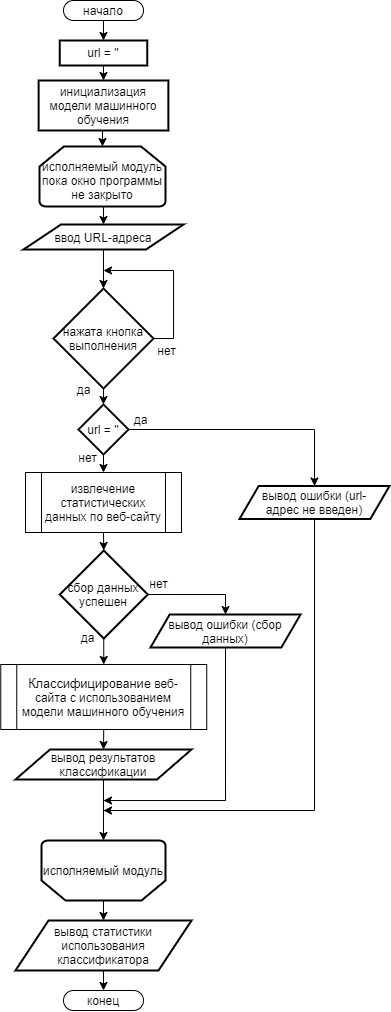

The diagram above was exported from draw.io. Its source (the exported page's mxGraphModel, read from the mxfile embedded in the PNG):
<mxGraphModel dx="599" dy="361" grid="1" gridSize="10" guides="1" tooltips="1" connect="1" arrows="1" fold="1" page="1" pageScale="1" pageWidth="827" pageHeight="1169" math="0" shadow="0">
  <root>
    <mxCell id="WIyWlLk6GJQsqaUBKTNV-0" />
    <mxCell id="WIyWlLk6GJQsqaUBKTNV-1" parent="WIyWlLk6GJQsqaUBKTNV-0" />
    <mxCell id="pWsScrY4ucTTsBpwnLGv-24" style="edgeStyle=orthogonalEdgeStyle;rounded=0;orthogonalLoop=1;jettySize=auto;html=1;exitX=0.5;exitY=1;exitDx=0;exitDy=0;entryX=0.5;entryY=0;entryDx=0;entryDy=0;endArrow=classic;endFill=1;strokeWidth=1;" parent="WIyWlLk6GJQsqaUBKTNV-1" source="pWsScrY4ucTTsBpwnLGv-0" target="pWsScrY4ucTTsBpwnLGv-13" edge="1">
      <mxGeometry relative="1" as="geometry" />
    </mxCell>
    <mxCell id="pWsScrY4ucTTsBpwnLGv-0" value="начало" style="rounded=1;whiteSpace=wrap;html=1;arcSize=50;" parent="WIyWlLk6GJQsqaUBKTNV-1" vertex="1">
      <mxGeometry x="334" width="80" height="20" as="geometry" />
    </mxCell>
    <mxCell id="pWsScrY4ucTTsBpwnLGv-1" value="конец" style="rounded=1;whiteSpace=wrap;html=1;arcSize=50;" parent="WIyWlLk6GJQsqaUBKTNV-1" vertex="1">
      <mxGeometry x="334" y="990" width="80" height="20" as="geometry" />
    </mxCell>
    <mxCell id="pWsScrY4ucTTsBpwnLGv-27" style="edgeStyle=orthogonalEdgeStyle;rounded=0;orthogonalLoop=1;jettySize=auto;html=1;exitX=0.5;exitY=1;exitDx=0;exitDy=0;exitPerimeter=0;entryX=0.5;entryY=0;entryDx=0;entryDy=0;endArrow=classic;endFill=1;strokeWidth=1;" parent="WIyWlLk6GJQsqaUBKTNV-1" source="pWsScrY4ucTTsBpwnLGv-3" target="pWsScrY4ucTTsBpwnLGv-17" edge="1">
      <mxGeometry relative="1" as="geometry" />
    </mxCell>
    <mxCell id="pWsScrY4ucTTsBpwnLGv-3" value="исполняемый модуль&lt;br&gt;пока окно программы не закрыто" style="strokeWidth=2;html=1;shape=mxgraph.flowchart.loop_limit;whiteSpace=wrap;spacing=0;spacingTop=0;verticalAlign=bottom;spacingBottom=4;" parent="WIyWlLk6GJQsqaUBKTNV-1" vertex="1">
      <mxGeometry x="310" y="146" width="126" height="60" as="geometry" />
    </mxCell>
    <mxCell id="qZDFUPc1bD-mrgg7_jgo-1" style="edgeStyle=orthogonalEdgeStyle;rounded=0;orthogonalLoop=1;jettySize=auto;html=1;exitX=0.5;exitY=0;exitDx=0;exitDy=0;exitPerimeter=0;entryX=0.5;entryY=0;entryDx=0;entryDy=0;" parent="WIyWlLk6GJQsqaUBKTNV-1" source="pWsScrY4ucTTsBpwnLGv-5" target="qZDFUPc1bD-mrgg7_jgo-0" edge="1">
      <mxGeometry relative="1" as="geometry" />
    </mxCell>
    <mxCell id="pWsScrY4ucTTsBpwnLGv-5" value="&lt;span style=&quot;background-color: rgb(248 , 249 , 250)&quot;&gt;исполняемый модуль&lt;/span&gt;" style="strokeWidth=2;html=1;shape=mxgraph.flowchart.loop_limit;whiteSpace=wrap;rotation=0;horizontal=1;verticalAlign=middle;direction=west;" parent="WIyWlLk6GJQsqaUBKTNV-1" vertex="1">
      <mxGeometry x="312" y="840" width="123.99" height="60" as="geometry" />
    </mxCell>
    <mxCell id="pWsScrY4ucTTsBpwnLGv-29" style="edgeStyle=orthogonalEdgeStyle;rounded=0;orthogonalLoop=1;jettySize=auto;html=1;exitX=0.5;exitY=1;exitDx=0;exitDy=0;exitPerimeter=0;entryX=0.5;entryY=0;entryDx=0;entryDy=0;entryPerimeter=0;endArrow=classic;endFill=1;strokeWidth=1;" parent="WIyWlLk6GJQsqaUBKTNV-1" source="pWsScrY4ucTTsBpwnLGv-10" target="pWsScrY4ucTTsBpwnLGv-16" edge="1">
      <mxGeometry relative="1" as="geometry" />
    </mxCell>
    <mxCell id="7HA-r8LSFnOrhFtDH_QM-0" style="edgeStyle=orthogonalEdgeStyle;rounded=0;orthogonalLoop=1;jettySize=auto;html=1;exitX=1;exitY=0.5;exitDx=0;exitDy=0;exitPerimeter=0;" parent="WIyWlLk6GJQsqaUBKTNV-1" edge="1">
      <mxGeometry relative="1" as="geometry">
        <mxPoint x="374" y="270" as="targetPoint" />
        <mxPoint x="424.0000000000001" y="338" as="sourcePoint" />
        <Array as="points">
          <mxPoint x="444" y="338" />
          <mxPoint x="444" y="270" />
        </Array>
      </mxGeometry>
    </mxCell>
    <mxCell id="pWsScrY4ucTTsBpwnLGv-10" value="нажата кнопка выполнения" style="strokeWidth=2;html=1;shape=mxgraph.flowchart.decision;whiteSpace=wrap;" parent="WIyWlLk6GJQsqaUBKTNV-1" vertex="1">
      <mxGeometry x="324" y="288" width="100" height="100" as="geometry" />
    </mxCell>
    <mxCell id="pWsScrY4ucTTsBpwnLGv-25" style="edgeStyle=orthogonalEdgeStyle;rounded=0;orthogonalLoop=1;jettySize=auto;html=1;exitX=0.5;exitY=1;exitDx=0;exitDy=0;entryX=0.5;entryY=0;entryDx=0;entryDy=0;endArrow=classic;endFill=1;strokeWidth=1;" parent="WIyWlLk6GJQsqaUBKTNV-1" source="pWsScrY4ucTTsBpwnLGv-13" target="pWsScrY4ucTTsBpwnLGv-21" edge="1">
      <mxGeometry relative="1" as="geometry" />
    </mxCell>
    <mxCell id="pWsScrY4ucTTsBpwnLGv-13" value="url = ''" style="rounded=1;whiteSpace=wrap;html=1;absoluteArcSize=1;arcSize=0;strokeWidth=2;" parent="WIyWlLk6GJQsqaUBKTNV-1" vertex="1">
      <mxGeometry x="330.25" y="40" width="87.5" height="25" as="geometry" />
    </mxCell>
    <mxCell id="pWsScrY4ucTTsBpwnLGv-30" style="edgeStyle=orthogonalEdgeStyle;rounded=0;orthogonalLoop=1;jettySize=auto;html=1;exitX=0.5;exitY=1;exitDx=0;exitDy=0;exitPerimeter=0;entryX=0.5;entryY=0;entryDx=0;entryDy=0;endArrow=classic;endFill=1;strokeWidth=1;" parent="WIyWlLk6GJQsqaUBKTNV-1" source="pWsScrY4ucTTsBpwnLGv-16" target="pWsScrY4ucTTsBpwnLGv-18" edge="1">
      <mxGeometry relative="1" as="geometry" />
    </mxCell>
    <mxCell id="pWsScrY4ucTTsBpwnLGv-39" style="edgeStyle=orthogonalEdgeStyle;rounded=0;orthogonalLoop=1;jettySize=auto;html=1;exitX=1;exitY=0.5;exitDx=0;exitDy=0;exitPerimeter=0;entryX=0.5;entryY=0;entryDx=0;entryDy=0;endArrow=classic;endFill=1;strokeWidth=1;" parent="WIyWlLk6GJQsqaUBKTNV-1" source="pWsScrY4ucTTsBpwnLGv-16" target="pWsScrY4ucTTsBpwnLGv-37" edge="1">
      <mxGeometry relative="1" as="geometry" />
    </mxCell>
    <mxCell id="pWsScrY4ucTTsBpwnLGv-16" value="url = ''" style="strokeWidth=2;html=1;shape=mxgraph.flowchart.decision;whiteSpace=wrap;" parent="WIyWlLk6GJQsqaUBKTNV-1" vertex="1">
      <mxGeometry x="348.99" y="404" width="50" height="50" as="geometry" />
    </mxCell>
    <mxCell id="pWsScrY4ucTTsBpwnLGv-28" style="edgeStyle=orthogonalEdgeStyle;rounded=0;orthogonalLoop=1;jettySize=auto;html=1;exitX=0.5;exitY=1;exitDx=0;exitDy=0;entryX=0.5;entryY=0;entryDx=0;entryDy=0;entryPerimeter=0;endArrow=classic;endFill=1;strokeWidth=1;" parent="WIyWlLk6GJQsqaUBKTNV-1" source="pWsScrY4ucTTsBpwnLGv-17" target="pWsScrY4ucTTsBpwnLGv-10" edge="1">
      <mxGeometry relative="1" as="geometry" />
    </mxCell>
    <mxCell id="pWsScrY4ucTTsBpwnLGv-17" value="ввод URL-адреса" style="shape=parallelogram;html=1;strokeWidth=2;perimeter=parallelogramPerimeter;whiteSpace=wrap;rounded=1;arcSize=0;size=0.234375;" parent="WIyWlLk6GJQsqaUBKTNV-1" vertex="1">
      <mxGeometry x="294" y="224" width="160" height="25" as="geometry" />
    </mxCell>
    <mxCell id="pWsScrY4ucTTsBpwnLGv-31" style="edgeStyle=orthogonalEdgeStyle;rounded=0;orthogonalLoop=1;jettySize=auto;html=1;exitX=0.5;exitY=1;exitDx=0;exitDy=0;entryX=0.5;entryY=0;entryDx=0;entryDy=0;entryPerimeter=0;endArrow=classic;endFill=1;strokeWidth=1;" parent="WIyWlLk6GJQsqaUBKTNV-1" source="pWsScrY4ucTTsBpwnLGv-18" target="pWsScrY4ucTTsBpwnLGv-20" edge="1">
      <mxGeometry relative="1" as="geometry" />
    </mxCell>
    <mxCell id="pWsScrY4ucTTsBpwnLGv-18" value="извлечение статистических данных по веб-сайту" style="verticalLabelPosition=middle;verticalAlign=middle;html=1;shape=process;whiteSpace=wrap;rounded=0;size=0.10256410256410256;arcSize=6;labelPosition=center;align=center;" parent="WIyWlLk6GJQsqaUBKTNV-1" vertex="1">
      <mxGeometry x="296" y="472" width="156" height="60" as="geometry" />
    </mxCell>
    <mxCell id="pWsScrY4ucTTsBpwnLGv-33" style="edgeStyle=orthogonalEdgeStyle;rounded=0;orthogonalLoop=1;jettySize=auto;html=1;exitX=0.5;exitY=1;exitDx=0;exitDy=0;entryX=0.5;entryY=0;entryDx=0;entryDy=0;endArrow=classic;endFill=1;strokeWidth=1;" parent="WIyWlLk6GJQsqaUBKTNV-1" source="pWsScrY4ucTTsBpwnLGv-19" target="pWsScrY4ucTTsBpwnLGv-22" edge="1">
      <mxGeometry relative="1" as="geometry" />
    </mxCell>
    <mxCell id="pWsScrY4ucTTsBpwnLGv-19" value="&lt;span style=&quot;font-family: sans-serif ; font-size: 12.7px ; background-color: rgb(255 , 255 , 255)&quot;&gt;Классифицирование&lt;/span&gt;&lt;span style=&quot;font-family: sans-serif ; font-size: 12.7px ; background-color: rgb(255 , 255 , 255)&quot;&gt;&amp;nbsp;&lt;/span&gt;веб-сайта с использованием модели машинного обучения" style="verticalLabelPosition=middle;verticalAlign=middle;html=1;shape=process;whiteSpace=wrap;rounded=0;size=0.07766990291262191;arcSize=6;labelPosition=center;align=center;" parent="WIyWlLk6GJQsqaUBKTNV-1" vertex="1">
      <mxGeometry x="271.25" y="664" width="206" height="65" as="geometry" />
    </mxCell>
    <mxCell id="pWsScrY4ucTTsBpwnLGv-48" style="edgeStyle=orthogonalEdgeStyle;rounded=0;orthogonalLoop=1;jettySize=auto;html=1;exitX=1;exitY=0.5;exitDx=0;exitDy=0;exitPerimeter=0;entryX=0.5;entryY=0;entryDx=0;entryDy=0;endArrow=classic;endFill=1;strokeWidth=1;" parent="WIyWlLk6GJQsqaUBKTNV-1" source="pWsScrY4ucTTsBpwnLGv-20" target="pWsScrY4ucTTsBpwnLGv-41" edge="1">
      <mxGeometry relative="1" as="geometry" />
    </mxCell>
    <mxCell id="pWsScrY4ucTTsBpwnLGv-56" style="edgeStyle=orthogonalEdgeStyle;rounded=0;orthogonalLoop=1;jettySize=auto;html=1;exitX=0.5;exitY=1;exitDx=0;exitDy=0;exitPerimeter=0;entryX=0.5;entryY=0;entryDx=0;entryDy=0;endArrow=classic;endFill=1;strokeWidth=1;" parent="WIyWlLk6GJQsqaUBKTNV-1" source="pWsScrY4ucTTsBpwnLGv-20" target="pWsScrY4ucTTsBpwnLGv-19" edge="1">
      <mxGeometry relative="1" as="geometry" />
    </mxCell>
    <mxCell id="pWsScrY4ucTTsBpwnLGv-20" value="сбор данных успешен" style="strokeWidth=2;html=1;shape=mxgraph.flowchart.decision;whiteSpace=wrap;" parent="WIyWlLk6GJQsqaUBKTNV-1" vertex="1">
      <mxGeometry x="330.25" y="550" width="88" height="88" as="geometry" />
    </mxCell>
    <mxCell id="pWsScrY4ucTTsBpwnLGv-26" style="edgeStyle=orthogonalEdgeStyle;rounded=0;orthogonalLoop=1;jettySize=auto;html=1;exitX=0.5;exitY=1;exitDx=0;exitDy=0;entryX=0.5;entryY=0;entryDx=0;entryDy=0;entryPerimeter=0;endArrow=classic;endFill=1;strokeWidth=1;" parent="WIyWlLk6GJQsqaUBKTNV-1" source="pWsScrY4ucTTsBpwnLGv-21" target="pWsScrY4ucTTsBpwnLGv-3" edge="1">
      <mxGeometry relative="1" as="geometry" />
    </mxCell>
    <mxCell id="pWsScrY4ucTTsBpwnLGv-21" value="инициализация модели машинного обучения" style="rounded=1;whiteSpace=wrap;html=1;absoluteArcSize=1;arcSize=0;strokeWidth=2;" parent="WIyWlLk6GJQsqaUBKTNV-1" vertex="1">
      <mxGeometry x="309.12" y="80" width="129.75" height="50" as="geometry" />
    </mxCell>
    <mxCell id="pWsScrY4ucTTsBpwnLGv-35" style="edgeStyle=orthogonalEdgeStyle;rounded=0;orthogonalLoop=1;jettySize=auto;html=1;exitX=0.5;exitY=1;exitDx=0;exitDy=0;entryX=0.5;entryY=1;entryDx=0;entryDy=0;entryPerimeter=0;endArrow=classic;endFill=1;strokeWidth=1;" parent="WIyWlLk6GJQsqaUBKTNV-1" source="pWsScrY4ucTTsBpwnLGv-22" target="pWsScrY4ucTTsBpwnLGv-5" edge="1">
      <mxGeometry relative="1" as="geometry" />
    </mxCell>
    <mxCell id="pWsScrY4ucTTsBpwnLGv-22" value="вывод результатов классификации" style="shape=parallelogram;html=1;strokeWidth=2;perimeter=parallelogramPerimeter;whiteSpace=wrap;rounded=1;arcSize=0;size=0.19602272727272776;" parent="WIyWlLk6GJQsqaUBKTNV-1" vertex="1">
      <mxGeometry x="286" y="749" width="176" height="30" as="geometry" />
    </mxCell>
    <mxCell id="pWsScrY4ucTTsBpwnLGv-40" style="edgeStyle=orthogonalEdgeStyle;rounded=0;orthogonalLoop=1;jettySize=auto;html=1;exitX=0.5;exitY=1;exitDx=0;exitDy=0;endArrow=classic;endFill=1;strokeWidth=1;" parent="WIyWlLk6GJQsqaUBKTNV-1" source="pWsScrY4ucTTsBpwnLGv-37" edge="1">
      <mxGeometry relative="1" as="geometry">
        <Array as="points">
          <mxPoint x="585" y="810" />
          <mxPoint x="374" y="810" />
        </Array>
        <mxPoint x="374" y="810" as="targetPoint" />
      </mxGeometry>
    </mxCell>
    <mxCell id="pWsScrY4ucTTsBpwnLGv-37" value="вывод ошибки (url-адрес не введен)" style="shape=parallelogram;html=1;strokeWidth=2;perimeter=parallelogramPerimeter;whiteSpace=wrap;rounded=1;arcSize=0;size=0.1278409090909091;spacing=2;spacingLeft=8;spacingRight=8;" parent="WIyWlLk6GJQsqaUBKTNV-1" vertex="1">
      <mxGeometry x="510" y="485.5" width="150" height="33" as="geometry" />
    </mxCell>
    <mxCell id="pWsScrY4ucTTsBpwnLGv-49" style="edgeStyle=orthogonalEdgeStyle;rounded=0;orthogonalLoop=1;jettySize=auto;html=1;exitX=0.5;exitY=1;exitDx=0;exitDy=0;endArrow=classic;endFill=1;strokeWidth=1;" parent="WIyWlLk6GJQsqaUBKTNV-1" source="pWsScrY4ucTTsBpwnLGv-41" edge="1">
      <mxGeometry relative="1" as="geometry">
        <mxPoint x="496" y="656" as="sourcePoint" />
        <Array as="points">
          <mxPoint x="496" y="800" />
          <mxPoint x="374" y="800" />
        </Array>
        <mxPoint x="374" y="800" as="targetPoint" />
      </mxGeometry>
    </mxCell>
    <mxCell id="pWsScrY4ucTTsBpwnLGv-41" value="вывод ошибки (сбор данных)" style="shape=parallelogram;html=1;strokeWidth=2;perimeter=parallelogramPerimeter;whiteSpace=wrap;rounded=1;arcSize=0;size=0.1278409090909091;spacing=2;spacingLeft=8;spacingRight=8;" parent="WIyWlLk6GJQsqaUBKTNV-1" vertex="1">
      <mxGeometry x="421" y="614" width="150" height="33" as="geometry" />
    </mxCell>
    <mxCell id="pWsScrY4ucTTsBpwnLGv-50" value="да" style="text;html=1;align=center;verticalAlign=middle;resizable=0;points=[];autosize=1;" parent="WIyWlLk6GJQsqaUBKTNV-1" vertex="1">
      <mxGeometry x="339" y="379" width="30" height="20" as="geometry" />
    </mxCell>
    <mxCell id="pWsScrY4ucTTsBpwnLGv-51" value="да" style="text;html=1;align=center;verticalAlign=middle;resizable=0;points=[];autosize=1;" parent="WIyWlLk6GJQsqaUBKTNV-1" vertex="1">
      <mxGeometry x="396" y="409" width="30" height="20" as="geometry" />
    </mxCell>
    <mxCell id="pWsScrY4ucTTsBpwnLGv-52" value="нет" style="text;html=1;align=center;verticalAlign=middle;resizable=0;points=[];autosize=1;" parent="WIyWlLk6GJQsqaUBKTNV-1" vertex="1">
      <mxGeometry x="342.99" y="447" width="30" height="20" as="geometry" />
    </mxCell>
    <mxCell id="pWsScrY4ucTTsBpwnLGv-53" value="нет" style="text;html=1;align=center;verticalAlign=middle;resizable=0;points=[];autosize=1;" parent="WIyWlLk6GJQsqaUBKTNV-1" vertex="1">
      <mxGeometry x="422" y="340" width="30" height="20" as="geometry" />
    </mxCell>
    <mxCell id="pWsScrY4ucTTsBpwnLGv-54" value="нет" style="text;html=1;align=center;verticalAlign=middle;resizable=0;points=[];autosize=1;" parent="WIyWlLk6GJQsqaUBKTNV-1" vertex="1">
      <mxGeometry x="414" y="573" width="30" height="20" as="geometry" />
    </mxCell>
    <mxCell id="pWsScrY4ucTTsBpwnLGv-55" value="да" style="text;html=1;align=center;verticalAlign=middle;resizable=0;points=[];autosize=1;" parent="WIyWlLk6GJQsqaUBKTNV-1" vertex="1">
      <mxGeometry x="342.99" y="627" width="30" height="20" as="geometry" />
    </mxCell>
    <mxCell id="qZDFUPc1bD-mrgg7_jgo-3" style="edgeStyle=orthogonalEdgeStyle;rounded=0;orthogonalLoop=1;jettySize=auto;html=1;exitX=0.5;exitY=1;exitDx=0;exitDy=0;entryX=0.5;entryY=0;entryDx=0;entryDy=0;" parent="WIyWlLk6GJQsqaUBKTNV-1" source="qZDFUPc1bD-mrgg7_jgo-0" target="pWsScrY4ucTTsBpwnLGv-1" edge="1">
      <mxGeometry relative="1" as="geometry" />
    </mxCell>
    <mxCell id="qZDFUPc1bD-mrgg7_jgo-0" value="вывод статистики использования классификатора" style="shape=parallelogram;html=1;strokeWidth=2;perimeter=parallelogramPerimeter;whiteSpace=wrap;rounded=1;arcSize=0;size=0.1875426136363636;" parent="WIyWlLk6GJQsqaUBKTNV-1" vertex="1">
      <mxGeometry x="285.99" y="920" width="176" height="50" as="geometry" />
    </mxCell>
  </root>
</mxGraphModel>